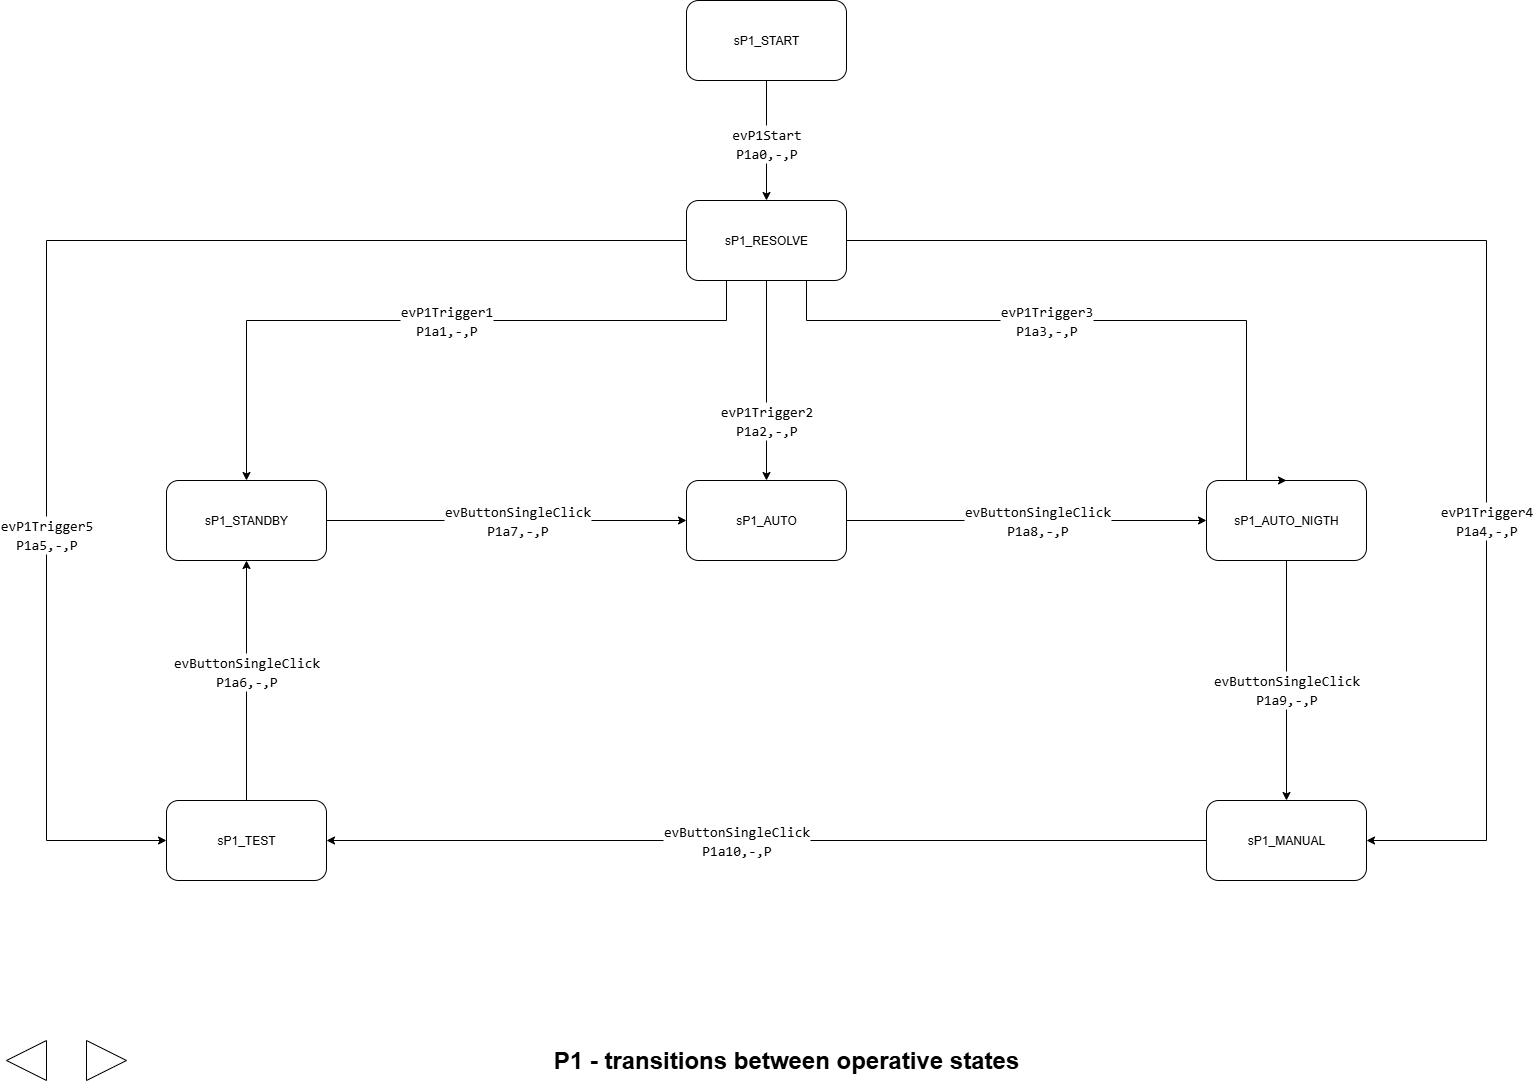

The diagram above was exported from draw.io. Its source (the exported page's mxGraphModel, read from the mxfile embedded in the PNG):
<mxGraphModel dx="2691" dy="1261" grid="1" gridSize="10" guides="1" tooltips="1" connect="1" arrows="1" fold="1" page="1" pageScale="1" pageWidth="1654" pageHeight="1169" math="0" shadow="0">
  <root>
    <mxCell id="0" />
    <mxCell id="1" parent="0" />
    <mxCell id="vl4b7ouj7c_fmIIqC152-1" value="sP1_START" style="rounded=1;whiteSpace=wrap;html=1;" parent="1" vertex="1">
      <mxGeometry x="720" y="40" width="160" height="80" as="geometry" />
    </mxCell>
    <mxCell id="vl4b7ouj7c_fmIIqC152-2" value="sP1_RESOLVE" style="rounded=1;whiteSpace=wrap;html=1;" parent="1" vertex="1">
      <mxGeometry x="720" y="240" width="160" height="80" as="geometry" />
    </mxCell>
    <mxCell id="vl4b7ouj7c_fmIIqC152-5" value="sP1_AUTO" style="rounded=1;whiteSpace=wrap;html=1;" parent="1" vertex="1">
      <mxGeometry x="720" y="520" width="160" height="80" as="geometry" />
    </mxCell>
    <mxCell id="vl4b7ouj7c_fmIIqC152-6" value="sP1_AUTO_NIGTH" style="rounded=1;whiteSpace=wrap;html=1;" parent="1" vertex="1">
      <mxGeometry x="1240" y="520" width="160" height="80" as="geometry" />
    </mxCell>
    <mxCell id="vl4b7ouj7c_fmIIqC152-7" value="sP1_TEST" style="rounded=1;whiteSpace=wrap;html=1;" parent="1" vertex="1">
      <mxGeometry x="200" y="840" width="160" height="80" as="geometry" />
    </mxCell>
    <mxCell id="vl4b7ouj7c_fmIIqC152-8" value="sP1_MANUAL" style="rounded=1;whiteSpace=wrap;html=1;" parent="1" vertex="1">
      <mxGeometry x="1240" y="840" width="160" height="80" as="geometry" />
    </mxCell>
    <mxCell id="Ba7RQQ-9KY_HSUNxvNxM-1" value="" style="triangle;whiteSpace=wrap;html=1;rotation=-180;" parent="1" vertex="1">
      <mxGeometry x="40" y="1080" width="40" height="40" as="geometry" />
    </mxCell>
    <mxCell id="Sk5WkGKC4nN5q5vq_tUC-1" value="" style="triangle;whiteSpace=wrap;html=1;" parent="1" vertex="1">
      <mxGeometry x="120" y="1080" width="40" height="40" as="geometry" />
    </mxCell>
    <mxCell id="FpdbHhW5Hm1anHPijYvv-1" value="&lt;h1&gt;P1 - transitions between operative states&lt;/h1&gt;" style="text;html=1;strokeColor=none;fillColor=none;spacing=5;spacingTop=-20;whiteSpace=wrap;overflow=hidden;rounded=0;align=center;" parent="1" vertex="1">
      <mxGeometry x="520" y="1080" width="600" height="40" as="geometry" />
    </mxCell>
    <mxCell id="1iA63Nn3L_auaod0sDQT-1" value="&lt;div style=&quot;font-family: Consolas, &amp;quot;Courier New&amp;quot;, monospace; font-size: 14px; line-height: 19px;&quot;&gt;evP1Start&lt;br&gt;P1a0,-,P&lt;/div&gt;" style="edgeStyle=orthogonalEdgeStyle;rounded=0;orthogonalLoop=1;jettySize=auto;html=1;exitX=0.5;exitY=1;exitDx=0;exitDy=0;" parent="1" source="vl4b7ouj7c_fmIIqC152-1" target="vl4b7ouj7c_fmIIqC152-2" edge="1">
      <mxGeometry x="0.0476" relative="1" as="geometry">
        <mxPoint as="offset" />
        <mxPoint x="560" y="450" as="sourcePoint" />
        <mxPoint x="720" y="200" as="targetPoint" />
      </mxGeometry>
    </mxCell>
    <mxCell id="1iA63Nn3L_auaod0sDQT-2" value="&lt;div style=&quot;font-family: Consolas, &amp;quot;Courier New&amp;quot;, monospace; font-size: 14px; line-height: 19px;&quot;&gt;evP1Trigger2&lt;br&gt;P1a2,-,P&lt;/div&gt;" style="edgeStyle=orthogonalEdgeStyle;rounded=0;orthogonalLoop=1;jettySize=auto;html=1;exitX=0.5;exitY=1;exitDx=0;exitDy=0;entryX=0.5;entryY=0;entryDx=0;entryDy=0;" parent="1" source="vl4b7ouj7c_fmIIqC152-2" target="vl4b7ouj7c_fmIIqC152-5" edge="1">
      <mxGeometry x="0.4" relative="1" as="geometry">
        <mxPoint as="offset" />
        <mxPoint x="960" y="490" as="sourcePoint" />
        <mxPoint x="1160" y="490" as="targetPoint" />
      </mxGeometry>
    </mxCell>
    <mxCell id="1iA63Nn3L_auaod0sDQT-3" value="sP1_STANDBY" style="rounded=1;whiteSpace=wrap;html=1;" parent="1" vertex="1">
      <mxGeometry x="200" y="520" width="160" height="80" as="geometry" />
    </mxCell>
    <mxCell id="1iA63Nn3L_auaod0sDQT-4" value="&lt;div style=&quot;font-family: Consolas, &amp;quot;Courier New&amp;quot;, monospace; font-size: 14px; line-height: 19px;&quot;&gt;evP1Trigger1&lt;br&gt;P1a1,-,P&lt;/div&gt;" style="edgeStyle=orthogonalEdgeStyle;rounded=0;orthogonalLoop=1;jettySize=auto;html=1;exitX=0.25;exitY=1;exitDx=0;exitDy=0;entryX=0.5;entryY=0;entryDx=0;entryDy=0;" parent="1" source="vl4b7ouj7c_fmIIqC152-2" target="1iA63Nn3L_auaod0sDQT-3" edge="1">
      <mxGeometry x="-0.0588" relative="1" as="geometry">
        <mxPoint as="offset" />
        <mxPoint x="530" y="410" as="sourcePoint" />
        <mxPoint x="530" y="610" as="targetPoint" />
        <Array as="points">
          <mxPoint x="760" y="360" />
          <mxPoint x="280" y="360" />
        </Array>
      </mxGeometry>
    </mxCell>
    <mxCell id="1iA63Nn3L_auaod0sDQT-5" value="&lt;div style=&quot;font-family: Consolas, &amp;quot;Courier New&amp;quot;, monospace; font-size: 14px; line-height: 19px;&quot;&gt;evP1Trigger3&lt;br&gt;P1a3,-,P&lt;/div&gt;" style="edgeStyle=orthogonalEdgeStyle;rounded=0;orthogonalLoop=1;jettySize=auto;html=1;exitX=0.75;exitY=1;exitDx=0;exitDy=0;entryX=0.5;entryY=0;entryDx=0;entryDy=0;" parent="1" source="vl4b7ouj7c_fmIIqC152-2" target="vl4b7ouj7c_fmIIqC152-6" edge="1">
      <mxGeometry x="-0.1765" relative="1" as="geometry">
        <mxPoint as="offset" />
        <mxPoint x="1000" y="500" as="sourcePoint" />
        <mxPoint x="1000" y="700" as="targetPoint" />
        <Array as="points">
          <mxPoint x="840" y="360" />
          <mxPoint x="1280" y="360" />
        </Array>
      </mxGeometry>
    </mxCell>
    <mxCell id="1iA63Nn3L_auaod0sDQT-6" value="&lt;div style=&quot;font-family: Consolas, &amp;quot;Courier New&amp;quot;, monospace; font-size: 14px; line-height: 19px;&quot;&gt;evP1Trigger5&lt;br&gt;P1a5,-,P&lt;/div&gt;" style="edgeStyle=orthogonalEdgeStyle;rounded=0;orthogonalLoop=1;jettySize=auto;html=1;exitX=0;exitY=0.5;exitDx=0;exitDy=0;entryX=0;entryY=0.5;entryDx=0;entryDy=0;" parent="1" source="vl4b7ouj7c_fmIIqC152-2" target="vl4b7ouj7c_fmIIqC152-7" edge="1">
      <mxGeometry x="0.3735" relative="1" as="geometry">
        <mxPoint as="offset" />
        <mxPoint x="610" y="380" as="sourcePoint" />
        <mxPoint x="290" y="580" as="targetPoint" />
        <Array as="points">
          <mxPoint x="80" y="280" />
          <mxPoint x="80" y="880" />
        </Array>
      </mxGeometry>
    </mxCell>
    <mxCell id="1iA63Nn3L_auaod0sDQT-7" value="&lt;div style=&quot;font-family: Consolas, &amp;quot;Courier New&amp;quot;, monospace; font-size: 14px; line-height: 19px;&quot;&gt;evP1Trigger4&lt;br&gt;P1a4,-,P&lt;/div&gt;" style="edgeStyle=orthogonalEdgeStyle;rounded=0;orthogonalLoop=1;jettySize=auto;html=1;exitX=1;exitY=0.5;exitDx=0;exitDy=0;entryX=1;entryY=0.5;entryDx=0;entryDy=0;" parent="1" source="vl4b7ouj7c_fmIIqC152-2" target="vl4b7ouj7c_fmIIqC152-8" edge="1">
      <mxGeometry x="0.3529" relative="1" as="geometry">
        <mxPoint as="offset" />
        <mxPoint x="1080" y="280" as="sourcePoint" />
        <mxPoint x="1370" y="920" as="targetPoint" />
        <Array as="points">
          <mxPoint x="1520" y="280" />
          <mxPoint x="1520" y="880" />
        </Array>
      </mxGeometry>
    </mxCell>
    <mxCell id="K92KhZ2SPDPYQ48hYTqo-1" value="&lt;div style=&quot;font-family: Consolas, &amp;quot;Courier New&amp;quot;, monospace; font-size: 14px; line-height: 19px;&quot;&gt;evButtonSingleClick&lt;br&gt;P1a7,-,P&lt;/div&gt;" style="edgeStyle=orthogonalEdgeStyle;rounded=0;orthogonalLoop=1;jettySize=auto;html=1;exitX=1;exitY=0.5;exitDx=0;exitDy=0;entryX=0;entryY=0.5;entryDx=0;entryDy=0;" parent="1" source="1iA63Nn3L_auaod0sDQT-3" target="vl4b7ouj7c_fmIIqC152-5" edge="1">
      <mxGeometry x="0.0667" relative="1" as="geometry">
        <mxPoint as="offset" />
        <mxPoint x="910" y="730" as="sourcePoint" />
        <mxPoint x="910" y="930" as="targetPoint" />
        <Array as="points">
          <mxPoint x="560" y="560" />
          <mxPoint x="560" y="560" />
        </Array>
      </mxGeometry>
    </mxCell>
    <mxCell id="gY7WIn8L8IlCNG21-ney-1" value="&lt;div style=&quot;font-family: Consolas, &amp;quot;Courier New&amp;quot;, monospace; font-size: 14px; line-height: 19px;&quot;&gt;evButtonSingleClick&lt;br&gt;P1a8,-,P&lt;/div&gt;" style="edgeStyle=orthogonalEdgeStyle;rounded=0;orthogonalLoop=1;jettySize=auto;html=1;exitX=1;exitY=0.5;exitDx=0;exitDy=0;entryX=0;entryY=0.5;entryDx=0;entryDy=0;" parent="1" source="vl4b7ouj7c_fmIIqC152-5" target="vl4b7ouj7c_fmIIqC152-6" edge="1">
      <mxGeometry x="0.0667" relative="1" as="geometry">
        <mxPoint as="offset" />
        <mxPoint x="800" y="820" as="sourcePoint" />
        <mxPoint x="1160" y="820" as="targetPoint" />
        <Array as="points">
          <mxPoint x="1040" y="560" />
          <mxPoint x="1040" y="560" />
        </Array>
      </mxGeometry>
    </mxCell>
    <mxCell id="gY7WIn8L8IlCNG21-ney-2" value="&lt;div style=&quot;font-family: Consolas, &amp;quot;Courier New&amp;quot;, monospace; font-size: 14px; line-height: 19px;&quot;&gt;evButtonSingleClick&lt;br&gt;P1a9,-,P&lt;/div&gt;" style="edgeStyle=orthogonalEdgeStyle;rounded=0;orthogonalLoop=1;jettySize=auto;html=1;exitX=0.5;exitY=1;exitDx=0;exitDy=0;entryX=0.5;entryY=0;entryDx=0;entryDy=0;" parent="1" source="vl4b7ouj7c_fmIIqC152-6" target="vl4b7ouj7c_fmIIqC152-8" edge="1">
      <mxGeometry x="0.0667" relative="1" as="geometry">
        <mxPoint as="offset" />
        <mxPoint x="1200" y="730" as="sourcePoint" />
        <mxPoint x="1560" y="730" as="targetPoint" />
        <Array as="points" />
      </mxGeometry>
    </mxCell>
    <mxCell id="gY7WIn8L8IlCNG21-ney-3" value="&lt;div style=&quot;font-family: Consolas, &amp;quot;Courier New&amp;quot;, monospace; font-size: 14px; line-height: 19px;&quot;&gt;evButtonSingleClick&lt;br&gt;P1a10,-,P&lt;/div&gt;" style="edgeStyle=orthogonalEdgeStyle;rounded=0;orthogonalLoop=1;jettySize=auto;html=1;exitX=0;exitY=0.5;exitDx=0;exitDy=0;entryX=1;entryY=0.5;entryDx=0;entryDy=0;" parent="1" source="vl4b7ouj7c_fmIIqC152-8" target="vl4b7ouj7c_fmIIqC152-7" edge="1">
      <mxGeometry x="0.0667" relative="1" as="geometry">
        <mxPoint as="offset" />
        <mxPoint x="710" y="810" as="sourcePoint" />
        <mxPoint x="1070" y="810" as="targetPoint" />
        <Array as="points">
          <mxPoint x="780" y="880" />
          <mxPoint x="780" y="880" />
        </Array>
      </mxGeometry>
    </mxCell>
    <mxCell id="gY7WIn8L8IlCNG21-ney-4" value="&lt;div style=&quot;font-family: Consolas, &amp;quot;Courier New&amp;quot;, monospace; font-size: 14px; line-height: 19px;&quot;&gt;evButtonSingleClick&lt;br&gt;P1a6,-,P&lt;/div&gt;" style="edgeStyle=orthogonalEdgeStyle;rounded=0;orthogonalLoop=1;jettySize=auto;html=1;entryX=0.5;entryY=1;entryDx=0;entryDy=0;exitX=0.5;exitY=0;exitDx=0;exitDy=0;" parent="1" source="vl4b7ouj7c_fmIIqC152-7" target="1iA63Nn3L_auaod0sDQT-3" edge="1">
      <mxGeometry x="0.0667" relative="1" as="geometry">
        <mxPoint as="offset" />
        <mxPoint x="520" y="810" as="sourcePoint" />
        <mxPoint x="700" y="750" as="targetPoint" />
        <Array as="points" />
      </mxGeometry>
    </mxCell>
  </root>
</mxGraphModel>